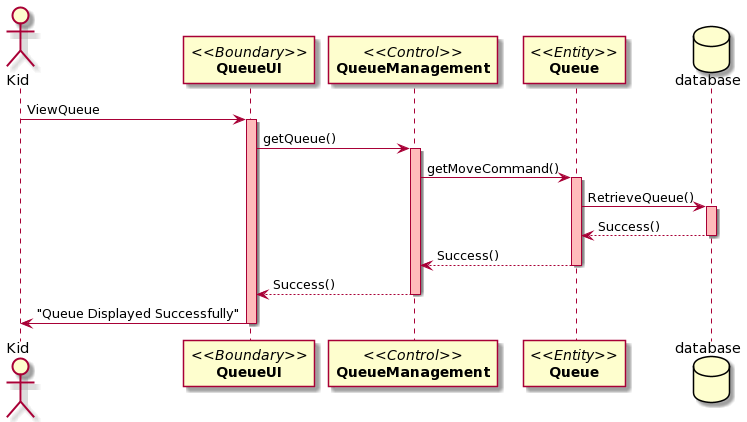

The diagram above was rendered by PlantUML. Its source (embedded in the PNG):
@startuml
actor Kid
participant "//<<Boundary>>//\n**QueueUI**" as A
participant "//<<Control>>//\n**QueueManagement**" as B
participant "//<<Entity>>//\n**Queue**" as C
database database


Kid-> A: ViewQueue
activate A #FFBBBB

A -> B: getQueue()
activate B #FFBBBB

B -> C: getMoveCommand()
activate C #FFBBBB
C -> database: RetrieveQueue()
activate database #FFBBBB
database --> C: Success()
deactivate database #FFBBBB
C --> B: Success()
deactivate C

B --> A: Success()
deactivate B 

A -> Kid: "Queue Displayed Successfully"
deactivate A
@enduml